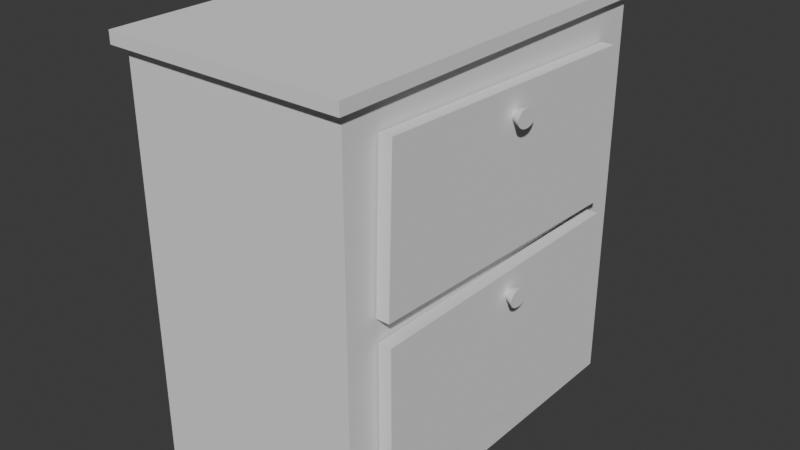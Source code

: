 # Source: bedsidedrawer.blend  (saved by Blender 4.2.66; exported with 4.5.12 LTS)
import bpy
from mathutils import Matrix  # noqa: F401  (used for matrix-valued properties, if any)

bpy.ops.wm.read_factory_settings(use_empty=True)
scene = bpy.context.scene
scene.name = 'Scene'

# ---- collections
col_collection = bpy.data.collections.new('Collection'); scene.collection.children.link(col_collection)

# ---- world
world_world = bpy.data.worlds.new('World'); scene.world = world_world
world_world.use_nodes = True; world_world.node_tree.nodes.clear()
_N = world_world.node_tree.nodes; _L = world_world.node_tree.links
n0 = _N.new('ShaderNodeOutputWorld'); n0.name = 'World Output'; n0.location = (300, 300)
n1 = _N.new('ShaderNodeBackground'); n1.name = 'Background'; n1.location = (10, 300)
n1.inputs[0].default_value = (0.05088, 0.05088, 0.05088, 1.0)
_L.new(n1.outputs[0], n0.inputs[0])
n0.is_active_output = True
world_world.color = (0.05088, 0.05088, 0.05088)
world_world.sun_shadow_jitter_overblur = 0.0

# ---- meshes
me_cube_012 = bpy.data.meshes.new('Cube.012')
me_cube_012.from_pydata([(-0.3048, -0.0779, -0.1016), (-0.3048, -0.0779, 0.1016), (-0.3048, 0.0779, -0.1016), (-0.3048, 0.0779, 0.1016), (0.3048, -0.0779, -0.1016), (0.3048, -0.0779, 0.1016), (0.3048, 0.0779, -0.1016), (0.3048, 0.0779, 0.1016)], [], [(0, 1, 3, 2), (2, 3, 7, 6), (6, 7, 5, 4), (4, 5, 1, 0), (2, 6, 4, 0), (7, 3, 1, 5)])
_uv = me_cube_012.uv_layers.new(name='UVMap')
_uv.uv.foreach_set('vector', [0.375, 0.0, 0.625, 0.0, 0.625, 0.25, 0.375, 0.25, 0.375, 0.25, 0.625, 0.25, 0.625, 0.5, 0.375, 0.5, 0.375, 0.5, 0.625, 0.5, 0.625, 0.75, 0.375, 0.75, 0.375, 0.75, 0.625, 0.75, 0.625, 1.0, 0.375, 1.0, 0.125, 0.5, 0.375, 0.5, 0.375, 0.75, 0.125, 0.75, 0.625, 0.5, 0.875, 0.5, 0.875, 0.75, 0.625, 0.75])
me_cube_012.update()
me_cube_009 = bpy.data.meshes.new('Cube.009')
me_cube_009.from_pydata([(-0.3048, -0.0779, -0.1016), (-0.3048, -0.0779, 0.1016), (-0.3048, 0.0779, -0.1016), (-0.3048, 0.0779, 0.1016), (0.3048, -0.0779, -0.1016), (0.3048, -0.0779, 0.1016), (0.3048, 0.0779, -0.1016), (0.3048, 0.0779, 0.1016)], [], [(0, 1, 3, 2), (2, 3, 7, 6), (6, 7, 5, 4), (4, 5, 1, 0), (2, 6, 4, 0), (7, 3, 1, 5)])
_uv = me_cube_009.uv_layers.new(name='UVMap')
_uv.uv.foreach_set('vector', [0.375, 0.0, 0.625, 0.0, 0.625, 0.25, 0.375, 0.25, 0.375, 0.25, 0.625, 0.25, 0.625, 0.5, 0.375, 0.5, 0.375, 0.5, 0.625, 0.5, 0.625, 0.75, 0.375, 0.75, 0.375, 0.75, 0.625, 0.75, 0.625, 1.0, 0.375, 1.0, 0.125, 0.5, 0.375, 0.5, 0.375, 0.75, 0.125, 0.75, 0.625, 0.5, 0.875, 0.5, 0.875, 0.75, 0.625, 0.75])
me_cube_009.update()
me_cylinder_001 = bpy.data.meshes.new('Cylinder.001')
me_cylinder_001.from_pydata([(0.01291, 0.01152, 0.3308), (-0.01291, 0.0254, 0.3308), (0.01291, 0.0113, 0.334), (-0.01291, 0.02491, 0.3405), (0.01291, 0.01064, 0.3372), (-0.01291, 0.02347, 0.3499), (0.01291, 0.009577, 0.3401), (-0.01291, 0.02112, 0.3585), (0.01291, 0.008144, 0.3426), (-0.01291, 0.01796, 0.3661), (0.01291, 0.006399, 0.3447), (-0.01291, 0.01411, 0.3723), (0.01291, 0.004408, 0.3462), (-0.01291, 0.00972, 0.377), (0.01291, 0.002247, 0.3472), (-0.01291, 0.004955, 0.3798), (0.01291, 2.788e-08, 0.3475), (-0.01291, 1.105e-08, 0.3808), (0.01291, -0.002247, 0.3472), (-0.01291, -0.004955, 0.3798), (0.01291, -0.004408, 0.3462), (-0.01291, -0.00972, 0.377), (0.01291, -0.006399, 0.3447), (-0.01291, -0.01411, 0.3723), (0.01291, -0.008144, 0.3426), (-0.01291, -0.01796, 0.3661), (0.01291, -0.009577, 0.3401), (-0.01291, -0.02112, 0.3585), (0.01291, -0.01064, 0.3372), (-0.01291, -0.02347, 0.3499), (0.01291, -0.0113, 0.334), (-0.01291, -0.02491, 0.3405), (0.01291, -0.01152, 0.3308), (-0.01291, -0.0254, 0.3308), (0.01291, -0.0113, 0.3275), (-0.01291, -0.02491, 0.321), (0.01291, -0.01064, 0.3244), (-0.01291, -0.02347, 0.3116), (0.01291, -0.009577, 0.3215), (-0.01291, -0.02112, 0.303), (0.01291, -0.008144, 0.3189), (-0.01291, -0.01796, 0.2954), (0.01291, -0.006399, 0.3169), (-0.01291, -0.01411, 0.2892), (0.01291, -0.004408, 0.3153), (-0.01291, -0.00972, 0.2846), (0.01291, -0.002247, 0.3144), (-0.01291, -0.004955, 0.2817), (0.01291, 2.684e-08, 0.314), (-0.01291, 7.941e-09, 0.2808), (0.01291, 0.002247, 0.3144), (-0.01291, 0.004955, 0.2817), (0.01291, 0.004408, 0.3153), (-0.01291, 0.00972, 0.2846), (0.01291, 0.006399, 0.3169), (-0.01291, 0.01411, 0.2892), (0.01291, 0.008144, 0.3189), (-0.01291, 0.01796, 0.2954), (0.01291, 0.009577, 0.3215), (-0.01291, 0.02112, 0.303), (0.01291, 0.01064, 0.3244), (-0.01291, 0.02347, 0.3116), (0.01291, 0.0113, 0.3275), (-0.01291, 0.02491, 0.321)], [], [(0, 1, 3, 2), (2, 3, 5, 4), (4, 5, 7, 6), (6, 7, 9, 8), (8, 9, 11, 10), (10, 11, 13, 12), (12, 13, 15, 14), (14, 15, 17, 16), (16, 17, 19, 18), (18, 19, 21, 20), (20, 21, 23, 22), (22, 23, 25, 24), (24, 25, 27, 26), (26, 27, 29, 28), (28, 29, 31, 30), (30, 31, 33, 32), (32, 33, 35, 34), (34, 35, 37, 36), (36, 37, 39, 38), (38, 39, 41, 40), (40, 41, 43, 42), (42, 43, 45, 44), (44, 45, 47, 46), (46, 47, 49, 48), (48, 49, 51, 50), (50, 51, 53, 52), (52, 53, 55, 54), (54, 55, 57, 56), (56, 57, 59, 58), (58, 59, 61, 60), (3, 1, 63, 61, 59, 57, 55, 53, 51, 49, 47, 45, 43, 41, 39, 37, 35, 33, 31, 29, 27, 25, 23, 21, 19, 17, 15, 13, 11, 9, 7, 5), (60, 61, 63, 62), (62, 63, 1, 0), (0, 2, 4, 6, 8, 10, 12, 14, 16, 18, 20, 22, 24, 26, 28, 30, 32, 34, 36, 38, 40, 42, 44, 46, 48, 50, 52, 54, 56, 58, 60, 62)])
_uv = me_cylinder_001.uv_layers.new(name='UVMap')
_uv.uv.foreach_set('vector', [1.0, 0.5, 1.0, 1.0, 0.9688, 1.0, 0.9688, 0.5, 0.9688, 0.5, 0.9688, 1.0, 0.9375, 1.0, 0.9375, 0.5, 0.9375, 0.5, 0.9375, 1.0, 0.9062, 1.0, 0.9062, 0.5, 0.9062, 0.5, 0.9062, 1.0, 0.875, 1.0, 0.875, 0.5, 0.875, 0.5, 0.875, 1.0, 0.8438, 1.0, 0.8438, 0.5, 0.8438, 0.5, 0.8438, 1.0, 0.8125, 1.0, 0.8125, 0.5, 0.8125, 0.5, 0.8125, 1.0, 0.7812, 1.0, 0.7812, 0.5, 0.7812, 0.5, 0.7812, 1.0, 0.75, 1.0, 0.75, 0.5, 0.75, 0.5, 0.75, 1.0, 0.7188, 1.0, 0.7188, 0.5, 0.7188, 0.5, 0.7188, 1.0, 0.6875, 1.0, 0.6875, 0.5, 0.6875, 0.5, 0.6875, 1.0, 0.6562, 1.0, 0.6562, 0.5, 0.6562, 0.5, 0.6562, 1.0, 0.625, 1.0, 0.625, 0.5, 0.625, 0.5, 0.625, 1.0, 0.5938, 1.0, 0.5938, 0.5, 0.5938, 0.5, 0.5938, 1.0, 0.5625, 1.0, 0.5625, 0.5, 0.5625, 0.5, 0.5625, 1.0, 0.5312, 1.0, 0.5312, 0.5, 0.5312, 0.5, 0.5312, 1.0, 0.5, 1.0, 0.5, 0.5, 0.5, 0.5, 0.5, 1.0, 0.4688, 1.0, 0.4688, 0.5, 0.4688, 0.5, 0.4688, 1.0, 0.4375, 1.0, 0.4375, 0.5, 0.4375, 0.5, 0.4375, 1.0, 0.4062, 1.0, 0.4062, 0.5, 0.4062, 0.5, 0.4062, 1.0, 0.375, 1.0, 0.375, 0.5, 0.375, 0.5, 0.375, 1.0, 0.3438, 1.0, 0.3438, 0.5, 0.3438, 0.5, 0.3438, 1.0, 0.3125, 1.0, 0.3125, 0.5, 0.3125, 0.5, 0.3125, 1.0, 0.2812, 1.0, 0.2812, 0.5, 0.2812, 0.5, 0.2812, 1.0, 0.25, 1.0, 0.25, 0.5, 0.25, 0.5, 0.25, 1.0, 0.2188, 1.0, 0.2188, 0.5, 0.2188, 0.5, 0.2188, 1.0, 0.1875, 1.0, 0.1875, 0.5, 0.1875, 0.5, 0.1875, 1.0, 0.1562, 1.0, 0.1562, 0.5, 0.1562, 0.5, 0.1562, 1.0, 0.125, 1.0, 0.125, 0.5, 0.125, 0.5, 0.125, 1.0, 0.09375, 1.0, 0.09375, 0.5, 0.09375, 0.5, 0.09375, 1.0, 0.0625, 1.0, 0.0625, 0.5, 0.2968, 0.4854, 0.25, 0.49, 0.2032, 0.4854, 0.1582, 0.4717, 0.1167, 0.4496, 0.08029, 0.4197, 0.05045, 0.3833, 0.02827, 0.3418, 0.01461, 0.2968, 0.01, 0.25, 0.01461, 0.2032, 0.02827, 0.1582, 0.05045, 0.1167, 0.08029, 0.08029, 0.1167, 0.05045, 0.1582, 0.02827, 0.2032, 0.01461, 0.25, 0.01, 0.2968, 0.01461, 0.3418, 0.02827, 0.3833, 0.05045, 0.4197, 0.08029, 0.4496, 0.1167, 0.4717, 0.1582, 0.4854, 0.2032, 0.49, 0.25, 0.4854, 0.2968, 0.4717, 0.3418, 0.4496, 0.3833, 0.4197, 0.4197, 0.3833, 0.4496, 0.3418, 0.4717, 0.0625, 0.5, 0.0625, 1.0, 0.03125, 1.0, 0.03125, 0.5, 0.03125, 0.5, 0.03125, 1.0, 0.0, 1.0, 0.0, 0.5, 0.75, 0.49, 0.7968, 0.4854, 0.8418, 0.4717, 0.8833, 0.4496, 0.9197, 0.4197, 0.9496, 0.3833, 0.9717, 0.3418, 0.9854, 0.2968, 0.99, 0.25, 0.9854, 0.2032, 0.9717, 0.1582, 0.9496, 0.1167, 0.9197, 0.08029, 0.8833, 0.05045, 0.8418, 0.02827, 0.7968, 0.01461, 0.75, 0.01, 0.7032, 0.01461, 0.6582, 0.02827, 0.6167, 0.05045, 0.5803, 0.08029, 0.5504, 0.1167, 0.5283, 0.1582, 0.5146, 0.2032, 0.51, 0.25, 0.5146, 0.2968, 0.5283, 0.3418, 0.5504, 0.3833, 0.5803, 0.4197, 0.6167, 0.4496, 0.6582, 0.4717, 0.7032, 0.4854])
me_cylinder_001.update()
me_cube_006 = bpy.data.meshes.new('Cube.006')
me_cube_006.from_pydata([(-0.3048, -0.3048, -0.4144), (-0.3048, -0.3048, 0.3326), (-0.3048, 0.3048, -0.4144), (-0.3048, 0.3048, 0.3326), (0.3048, -0.3048, -0.4144), (0.3048, -0.3048, 0.3326), (0.3048, 0.3048, -0.4144), (0.3048, 0.3048, 0.3326)], [], [(0, 1, 3, 2), (2, 3, 7, 6), (6, 7, 5, 4), (4, 5, 1, 0), (2, 6, 4, 0), (7, 3, 1, 5)])
_uv = me_cube_006.uv_layers.new(name='UVMap')
_uv.uv.foreach_set('vector', [0.375, 0.0, 0.625, 0.0, 0.625, 0.25, 0.375, 0.25, 0.375, 0.25, 0.625, 0.25, 0.625, 0.5, 0.375, 0.5, 0.375, 0.5, 0.625, 0.5, 0.625, 0.75, 0.375, 0.75, 0.375, 0.75, 0.625, 0.75, 0.625, 1.0, 0.375, 1.0, 0.125, 0.5, 0.375, 0.5, 0.375, 0.75, 0.125, 0.75, 0.625, 0.5, 0.875, 0.5, 0.875, 0.75, 0.625, 0.75])
me_cube_006.update()
me_cylinder_003 = bpy.data.meshes.new('Cylinder.003')
me_cylinder_003.from_pydata([(0.01291, 0.01152, 1.863e-09), (-0.01291, 0.0254, 0.0), (0.01291, 0.0113, 0.003266), (-0.01291, 0.02491, 0.009752), (0.01291, 0.01064, 0.006406), (-0.01291, 0.02347, 0.01913), (0.01291, 0.009577, 0.0093), (-0.01291, 0.02112, 0.02777), (0.01291, 0.008144, 0.01184), (-0.01291, 0.01796, 0.03535), (0.01291, 0.006399, 0.01392), (-0.01291, 0.01411, 0.04156), (0.01291, 0.004408, 0.01546), (-0.01291, 0.00972, 0.04618), (0.01291, 0.002247, 0.01642), (-0.01291, 0.004955, 0.04903), (0.01291, 1.76e-08, 0.01674), (-0.01291, 7.646e-10, 0.04999), (0.01291, -0.002247, 0.01642), (-0.01291, -0.004955, 0.04903), (0.01291, -0.004408, 0.01546), (-0.01291, -0.00972, 0.04618), (0.01291, -0.006399, 0.01392), (-0.01291, -0.01411, 0.04156), (0.01291, -0.008144, 0.01184), (-0.01291, -0.01796, 0.03535), (0.01291, -0.009577, 0.0093), (-0.01291, -0.02112, 0.02777), (0.01291, -0.01064, 0.006406), (-0.01291, -0.02347, 0.01913), (0.01291, -0.0113, 0.003266), (-0.01291, -0.02491, 0.009752), (0.01291, -0.01152, 3.725e-09), (-0.01291, -0.0254, 3.725e-09), (0.01291, -0.0113, -0.003266), (-0.01291, -0.02491, -0.009752), (0.01291, -0.01064, -0.006406), (-0.01291, -0.02347, -0.01913), (0.01291, -0.009577, -0.0093), (-0.01291, -0.02112, -0.02777), (0.01291, -0.008144, -0.01184), (-0.01291, -0.01796, -0.03535), (0.01291, -0.006399, -0.01392), (-0.01291, -0.01411, -0.04156), (0.01291, -0.004408, -0.01546), (-0.01291, -0.00972, -0.04618), (0.01291, -0.002247, -0.01642), (-0.01291, -0.004955, -0.04903), (0.01291, 1.656e-08, -0.01674), (-0.01291, -2.344e-09, -0.04999), (0.01291, 0.002247, -0.01642), (-0.01291, 0.004955, -0.04903), (0.01291, 0.004408, -0.01546), (-0.01291, 0.00972, -0.04618), (0.01291, 0.006399, -0.01392), (-0.01291, 0.01411, -0.04156), (0.01291, 0.008144, -0.01184), (-0.01291, 0.01796, -0.03535), (0.01291, 0.009577, -0.0093), (-0.01291, 0.02112, -0.02777), (0.01291, 0.01064, -0.006406), (-0.01291, 0.02347, -0.01913), (0.01291, 0.0113, -0.003266), (-0.01291, 0.02491, -0.009752)], [], [(0, 1, 3, 2), (2, 3, 5, 4), (4, 5, 7, 6), (6, 7, 9, 8), (8, 9, 11, 10), (10, 11, 13, 12), (12, 13, 15, 14), (14, 15, 17, 16), (16, 17, 19, 18), (18, 19, 21, 20), (20, 21, 23, 22), (22, 23, 25, 24), (24, 25, 27, 26), (26, 27, 29, 28), (28, 29, 31, 30), (30, 31, 33, 32), (32, 33, 35, 34), (34, 35, 37, 36), (36, 37, 39, 38), (38, 39, 41, 40), (40, 41, 43, 42), (42, 43, 45, 44), (44, 45, 47, 46), (46, 47, 49, 48), (48, 49, 51, 50), (50, 51, 53, 52), (52, 53, 55, 54), (54, 55, 57, 56), (56, 57, 59, 58), (58, 59, 61, 60), (3, 1, 63, 61, 59, 57, 55, 53, 51, 49, 47, 45, 43, 41, 39, 37, 35, 33, 31, 29, 27, 25, 23, 21, 19, 17, 15, 13, 11, 9, 7, 5), (60, 61, 63, 62), (62, 63, 1, 0), (0, 2, 4, 6, 8, 10, 12, 14, 16, 18, 20, 22, 24, 26, 28, 30, 32, 34, 36, 38, 40, 42, 44, 46, 48, 50, 52, 54, 56, 58, 60, 62)])
_uv = me_cylinder_003.uv_layers.new(name='UVMap')
_uv.uv.foreach_set('vector', [1.0, 0.5, 1.0, 1.0, 0.9688, 1.0, 0.9688, 0.5, 0.9688, 0.5, 0.9688, 1.0, 0.9375, 1.0, 0.9375, 0.5, 0.9375, 0.5, 0.9375, 1.0, 0.9062, 1.0, 0.9062, 0.5, 0.9062, 0.5, 0.9062, 1.0, 0.875, 1.0, 0.875, 0.5, 0.875, 0.5, 0.875, 1.0, 0.8438, 1.0, 0.8438, 0.5, 0.8438, 0.5, 0.8438, 1.0, 0.8125, 1.0, 0.8125, 0.5, 0.8125, 0.5, 0.8125, 1.0, 0.7812, 1.0, 0.7812, 0.5, 0.7812, 0.5, 0.7812, 1.0, 0.75, 1.0, 0.75, 0.5, 0.75, 0.5, 0.75, 1.0, 0.7188, 1.0, 0.7188, 0.5, 0.7188, 0.5, 0.7188, 1.0, 0.6875, 1.0, 0.6875, 0.5, 0.6875, 0.5, 0.6875, 1.0, 0.6562, 1.0, 0.6562, 0.5, 0.6562, 0.5, 0.6562, 1.0, 0.625, 1.0, 0.625, 0.5, 0.625, 0.5, 0.625, 1.0, 0.5938, 1.0, 0.5938, 0.5, 0.5938, 0.5, 0.5938, 1.0, 0.5625, 1.0, 0.5625, 0.5, 0.5625, 0.5, 0.5625, 1.0, 0.5312, 1.0, 0.5312, 0.5, 0.5312, 0.5, 0.5312, 1.0, 0.5, 1.0, 0.5, 0.5, 0.5, 0.5, 0.5, 1.0, 0.4688, 1.0, 0.4688, 0.5, 0.4688, 0.5, 0.4688, 1.0, 0.4375, 1.0, 0.4375, 0.5, 0.4375, 0.5, 0.4375, 1.0, 0.4062, 1.0, 0.4062, 0.5, 0.4062, 0.5, 0.4062, 1.0, 0.375, 1.0, 0.375, 0.5, 0.375, 0.5, 0.375, 1.0, 0.3438, 1.0, 0.3438, 0.5, 0.3438, 0.5, 0.3438, 1.0, 0.3125, 1.0, 0.3125, 0.5, 0.3125, 0.5, 0.3125, 1.0, 0.2812, 1.0, 0.2812, 0.5, 0.2812, 0.5, 0.2812, 1.0, 0.25, 1.0, 0.25, 0.5, 0.25, 0.5, 0.25, 1.0, 0.2188, 1.0, 0.2188, 0.5, 0.2188, 0.5, 0.2188, 1.0, 0.1875, 1.0, 0.1875, 0.5, 0.1875, 0.5, 0.1875, 1.0, 0.1562, 1.0, 0.1562, 0.5, 0.1562, 0.5, 0.1562, 1.0, 0.125, 1.0, 0.125, 0.5, 0.125, 0.5, 0.125, 1.0, 0.09375, 1.0, 0.09375, 0.5, 0.09375, 0.5, 0.09375, 1.0, 0.0625, 1.0, 0.0625, 0.5, 0.2968, 0.4854, 0.25, 0.49, 0.2032, 0.4854, 0.1582, 0.4717, 0.1167, 0.4496, 0.08029, 0.4197, 0.05045, 0.3833, 0.02827, 0.3418, 0.01461, 0.2968, 0.01, 0.25, 0.01461, 0.2032, 0.02827, 0.1582, 0.05045, 0.1167, 0.08029, 0.08029, 0.1167, 0.05045, 0.1582, 0.02827, 0.2032, 0.01461, 0.25, 0.01, 0.2968, 0.01461, 0.3418, 0.02827, 0.3833, 0.05045, 0.4197, 0.08029, 0.4496, 0.1167, 0.4717, 0.1582, 0.4854, 0.2032, 0.49, 0.25, 0.4854, 0.2968, 0.4717, 0.3418, 0.4496, 0.3833, 0.4197, 0.4197, 0.3833, 0.4496, 0.3418, 0.4717, 0.0625, 0.5, 0.0625, 1.0, 0.03125, 1.0, 0.03125, 0.5, 0.03125, 0.5, 0.03125, 1.0, 0.0, 1.0, 0.0, 0.5, 0.75, 0.49, 0.7968, 0.4854, 0.8418, 0.4717, 0.8833, 0.4496, 0.9197, 0.4197, 0.9496, 0.3833, 0.9717, 0.3418, 0.9854, 0.2968, 0.99, 0.25, 0.9854, 0.2032, 0.9717, 0.1582, 0.9496, 0.1167, 0.9197, 0.08029, 0.8833, 0.05045, 0.8418, 0.02827, 0.7968, 0.01461, 0.75, 0.01, 0.7032, 0.01461, 0.6582, 0.02827, 0.6167, 0.05045, 0.5803, 0.08029, 0.5504, 0.1167, 0.5283, 0.1582, 0.5146, 0.2032, 0.51, 0.25, 0.5146, 0.2968, 0.5283, 0.3418, 0.5504, 0.3833, 0.5803, 0.4197, 0.6167, 0.4496, 0.6582, 0.4717, 0.7032, 0.4854])
me_cylinder_003.update()
me_cube_001 = bpy.data.meshes.new('Cube.001')
me_cube_001.from_pydata([(-0.3204, 0.329, 0.3782), (-0.3204, 0.329, 0.3556), (0.3169, 0.329, 0.3782), (0.3169, 0.329, 0.3556), (-0.3204, -0.3249, 0.3782), (-0.3204, -0.3249, 0.3556), (0.3169, -0.3249, 0.3782), (0.3169, -0.3249, 0.3556)], [], [(0, 1, 3, 2), (2, 3, 7, 6), (6, 7, 5, 4), (4, 5, 1, 0), (2, 6, 4, 0), (7, 3, 1, 5)])
_uv = me_cube_001.uv_layers.new(name='UVMap')
_uv.uv.foreach_set('vector', [0.375, 0.0, 0.625, 0.0, 0.625, 0.25, 0.375, 0.25, 0.375, 0.25, 0.625, 0.25, 0.625, 0.5, 0.375, 0.5, 0.375, 0.5, 0.625, 0.5, 0.625, 0.75, 0.375, 0.75, 0.375, 0.75, 0.625, 0.75, 0.625, 1.0, 0.375, 1.0, 0.125, 0.5, 0.375, 0.5, 0.375, 0.75, 0.125, 0.75, 0.625, 0.5, 0.875, 0.5, 0.875, 0.75, 0.625, 0.75])
me_cube_001.update()

# ---- objects
ob_sink_door_002 = bpy.data.objects.new('Sink door.002', me_cube_012)
ob_sink_door_001 = bpy.data.objects.new('Sink door.001', me_cube_009)
ob_knob = bpy.data.objects.new('knob', me_cylinder_001)
ob_cube_014 = bpy.data.objects.new('Cube.014', me_cube_006)
ob_knob_002 = bpy.data.objects.new('knob.002', me_cylinder_003)
ob_cube_001 = bpy.data.objects.new('Cube.001', me_cube_001)

# ---- transforms, parenting, visibility, modifiers, constraints
ob_sink_door_002.location = (0.007527, -0.02625, 0.1801)
ob_sink_door_002.rotation_euler = (1.571, -1.571, 0.0)
ob_sink_door_002.scale = (0.7, 0.2283, 4.223)
ob_sink_door_001.location = (0.007527, -0.02625, 0.6591)
ob_sink_door_001.rotation_euler = (2.578e-06, -1.541, 1.571)
ob_sink_door_001.scale = (0.7, 0.2283, 4.223)
ob_knob.location = (0.03845, -0.2428, 0.3291)
ob_knob.rotation_euler = (1.571, -0.0, 3.142)
ob_knob.scale = (1.4, 1.0, 0.7114)
ob_cube_014.location = (-0.3348, -0.01738, 0.4572)
ob_cube_014.rotation_euler = (0.0, -0.0, 1.571)
ob_cube_014.scale = (1.75, 1.05, 1.511)
ob_knob_002.location = (0.03845, -0.01632, 0.8014)
ob_knob_002.rotation_euler = (1.571, -0.0, 3.142)
ob_knob_002.scale = (1.4, 1.0, 0.7114)
ob_cube_001.location = (-0.3348, -0.01738, 0.4221)
ob_cube_001.rotation_euler = (0.0, -0.0, 1.571)
ob_cube_001.scale = (1.75, 1.05, 1.511)

# ---- collection membership
col_collection.objects.link(ob_sink_door_002)
col_collection.objects.link(ob_sink_door_001)
col_collection.objects.link(ob_knob)
col_collection.objects.link(ob_cube_014)
col_collection.objects.link(ob_knob_002)
col_collection.objects.link(ob_cube_001)

# ---- scene / render settings (as saved in the file)
scene.frame_start = 1; scene.frame_end = 250; scene.frame_set(0)
scene.render.engine = 'BLENDER_EEVEE_NEXT'
bpy.context.view_layer.update()

# ---- added for rendering (the .blend has no active camera and no usable light): camera, sun
cam_auto = bpy.data.cameras.new('AutoCamera')
cam_auto.lens = 50.0
cam_auto.sensor_width = 36.0
cam_auto.clip_end = 1000.0
ob_auto_camera = bpy.data.objects.new('AutoCamera', cam_auto)
scene.collection.objects.link(ob_auto_camera)
ob_auto_camera.location = (1.32736, -1.98743, 1.72368)
ob_auto_camera.rotation_euler = (1.09748, -7.21219e-08, 0.694738)
scene.camera = ob_auto_camera
light_auto_sun = bpy.data.lights.new('AutoSun', 'SUN')
light_auto_sun.energy = 3.0
light_auto_sun.angle = 0.0523599
ob_auto_sun = bpy.data.objects.new('AutoSun', light_auto_sun)
scene.collection.objects.link(ob_auto_sun)
ob_auto_sun.rotation_euler = (0.872665, 0.174533, 0.523599)
bpy.context.view_layer.update()
